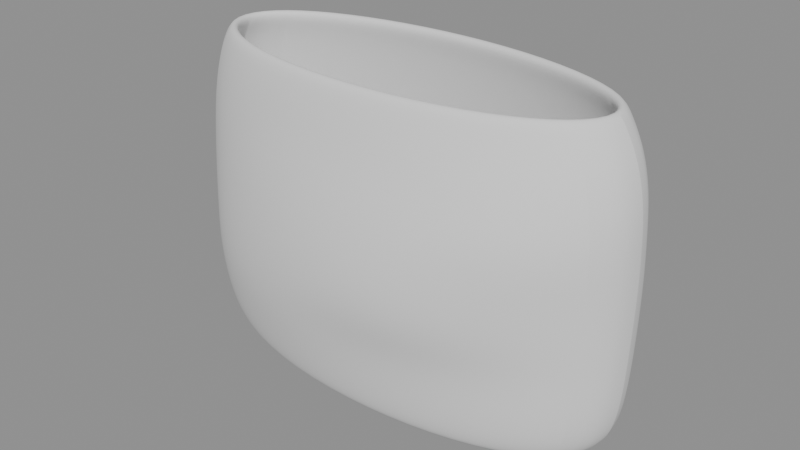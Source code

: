 # Source: transfer.blend  (saved by Blender 5.2.44; exported with 4.5.12 LTS)
import bpy
from mathutils import Matrix  # noqa: F401  (used for matrix-valued properties, if any)

bpy.ops.wm.read_factory_settings(use_empty=True)
scene = bpy.context.scene
scene.name = 'Scene'

# ---- meshes
me_oval_cuff_diagonal_relief_transfermesh = bpy.data.meshes.new('oval_cuff_diagonal_relief_transferMesh')
me_oval_cuff_diagonal_relief_transfermesh.from_pydata([(1.7, 0.0, -1.25), (1.532, 0.295, -1.25), (1.06, 0.5316, -1.25), (0.3783, 0.663, -1.25), (-0.3783, 0.663, -1.25), (-1.06, 0.5316, -1.25), (-1.532, 0.295, -1.25), (-1.7, 8.328e-17, -1.25), (-1.532, -0.295, -1.25), (-1.06, -0.5316, -1.25), (-0.3783, -0.663, -1.25), (0.3783, -0.663, -1.25), (1.06, -0.5316, -1.25), (1.532, -0.295, -1.25), (1.84, 0.0, -1.1), (1.658, 0.3211, -1.1), (1.147, 0.5786, -1.1), (0.4094, 0.7214, -1.1), (-0.4094, 0.7214, -1.1), (-1.147, 0.5786, -1.1), (-1.658, 0.3211, -1.1), (-1.84, 9.062e-17, -1.1), (-1.658, -0.3211, -1.1), (-1.147, -0.5786, -1.1), (-0.4094, -0.7214, -1.1), (0.4094, -0.7214, -1.1), (1.147, -0.5786, -1.1), (1.658, -0.3211, -1.1), (1.9, 0.0, -0.85), (1.712, 0.3341, -0.85), (1.185, 0.602, -0.85), (0.4228, 0.7507, -0.85), (-0.4228, 0.7507, -0.85), (-1.185, 0.602, -0.85), (-1.712, 0.3341, -0.85), (-1.9, 9.43e-17, -0.85), (-1.721, -0.3384, -0.85), (-1.203, -0.6255, -0.85), (-0.4339, -0.7994, -0.85), (0.425, -0.7604, -0.85), (1.185, -0.602, -0.85), (1.712, -0.3341, -0.85), (1.92, 0.0, -0.55), (1.73, 0.3384, -0.55), (1.197, 0.6098, -0.55), (0.4272, 0.7604, -0.55), (-0.4272, 0.7604, -0.55), (-1.197, 0.6098, -0.55), (-1.73, 0.3384, -0.55), (-1.92, 9.552e-17, -0.55), (-1.748, -0.3471, -0.55), (-1.241, -0.6646, -0.55), (-0.4562, -0.8872, -0.55), (0.4406, -0.8189, -0.55), (1.203, -0.6176, -0.55), (1.73, -0.3384, -0.55), (1.93, 0.0, -0.25), (1.739, 0.3428, -0.25), (1.203, 0.6176, -0.25), (0.4295, 0.7702, -0.25), (-0.4295, 0.7702, -0.25), (-1.203, 0.6176, -0.25), (-1.739, 0.3428, -0.25), (-1.93, 9.675e-17, -0.25), (-1.748, -0.3471, -0.25), (-1.241, -0.6646, -0.25), (-0.4628, -0.9164, -0.25), (0.474, -0.9652, -0.25), (1.247, -0.6724, -0.25), (1.748, -0.3471, -0.25), (1.94, 0.0, 0.1), (1.739, 0.3428, 0.1), (1.203, 0.6176, 0.1), (0.4295, 0.7702, 0.1), (-0.4295, 0.7702, 0.1), (-1.203, 0.6176, 0.1), (-1.739, 0.3428, 0.1), (-1.93, 9.675e-17, 0.1), (-1.739, -0.3428, 0.1), (-1.222, -0.6411, 0.1), (-0.4562, -0.8872, 0.1), (0.4784, -0.9847, 0.1), (1.278, -0.7115, 0.1), (1.766, -0.3558, 0.1), (1.93, 0.0, 0.45), (1.721, 0.3384, 0.45), (1.191, 0.6098, 0.45), (0.425, 0.7604, 0.45), (-0.425, 0.7604, 0.45), (-1.191, 0.6098, 0.45), (-1.721, 0.3384, 0.45), (-1.91, 9.552e-17, 0.45), (-1.721, -0.3384, 0.45), (-1.197, -0.6176, 0.45), (-0.4384, -0.8189, 0.45), (0.4584, -0.9067, 0.45), (1.303, -0.7506, 0.45), (1.793, -0.3731, 0.45), (1.91, 0.0, 0.75), (1.703, 0.3341, 0.75), (1.172, 0.5942, 0.75), (0.4183, 0.7409, 0.75), (-0.4183, 0.7409, 0.75), (-1.172, 0.5942, 0.75), (-1.694, 0.3298, 0.75), (-1.88, 9.307e-17, 0.75), (-1.694, -0.3298, 0.75), (-1.172, -0.5942, 0.75), (-0.4206, -0.7507, 0.75), (0.4295, -0.7897, 0.75), (1.241, -0.6802, 0.75), (1.757, -0.3601, 0.75), (1.84, 0.0, 1.0), (1.649, 0.3211, 1.0), (1.135, 0.5707, 1.0), (0.405, 0.7117, 1.0), (-0.405, 0.7117, 1.0), (-1.135, 0.5707, 1.0), (-1.64, 0.3167, 1.0), (-1.82, 8.94e-17, 1.0), (-1.64, -0.3167, 1.0), (-1.135, -0.5707, 1.0), (-0.405, -0.7117, 1.0), (0.4072, -0.7214, 1.0), (1.153, -0.5942, 1.0), (1.667, -0.3298, 1.0), (1.76, 0.0, 1.15), (1.586, 0.3037, 1.15), (1.097, 0.5473, 1.15), (0.3916, 0.6824, 1.15), (-0.3916, 0.6824, 1.15), (-1.097, 0.5473, 1.15), (-1.586, 0.3037, 1.15), (-1.76, 8.573e-17, 1.15), (-1.586, -0.3037, 1.15), (-1.097, -0.5473, 1.15), (-0.3916, -0.6824, 1.15), (0.3916, -0.6824, 1.15), (1.097, -0.5473, 1.15), (1.586, -0.3037, 1.15), (1.68, 0.0, 1.28), (1.514, 0.2864, 1.28), (1.047, 0.516, 1.28), (0.3738, 0.6435, 1.28), (-0.3738, 0.6435, 1.28), (-1.047, 0.516, 1.28), (-1.514, 0.2864, 1.28), (-1.68, 8.083e-17, 1.28), (-1.514, -0.2864, 1.28), (-1.047, -0.516, 1.28), (-0.3738, -0.6435, 1.28), (0.3738, -0.6435, 1.28), (1.047, -0.516, 1.28), (1.514, -0.2864, 1.28)], [], [(0, 1, 15, 14), (1, 2, 16, 15), (2, 3, 17, 16), (3, 4, 18, 17), (4, 5, 19, 18), (5, 6, 20, 19), (6, 7, 21, 20), (7, 8, 22, 21), (8, 9, 23, 22), (9, 10, 24, 23), (10, 11, 25, 24), (11, 12, 26, 25), (12, 13, 27, 26), (13, 0, 14, 27), (14, 15, 29, 28), (15, 16, 30, 29), (16, 17, 31, 30), (17, 18, 32, 31), (18, 19, 33, 32), (19, 20, 34, 33), (20, 21, 35, 34), (21, 22, 36, 35), (22, 23, 37, 36), (23, 24, 38, 37), (24, 25, 39, 38), (25, 26, 40, 39), (26, 27, 41, 40), (27, 14, 28, 41), (28, 29, 43, 42), (29, 30, 44, 43), (30, 31, 45, 44), (31, 32, 46, 45), (32, 33, 47, 46), (33, 34, 48, 47), (34, 35, 49, 48), (35, 36, 50, 49), (36, 37, 51, 50), (37, 38, 52, 51), (38, 39, 53, 52), (39, 40, 54, 53), (40, 41, 55, 54), (41, 28, 42, 55), (42, 43, 57, 56), (43, 44, 58, 57), (44, 45, 59, 58), (45, 46, 60, 59), (46, 47, 61, 60), (47, 48, 62, 61), (48, 49, 63, 62), (49, 50, 64, 63), (50, 51, 65, 64), (51, 52, 66, 65), (52, 53, 67, 66), (53, 54, 68, 67), (54, 55, 69, 68), (55, 42, 56, 69), (56, 57, 71, 70), (57, 58, 72, 71), (58, 59, 73, 72), (59, 60, 74, 73), (60, 61, 75, 74), (61, 62, 76, 75), (62, 63, 77, 76), (63, 64, 78, 77), (64, 65, 79, 78), (65, 66, 80, 79), (66, 67, 81, 80), (67, 68, 82, 81), (68, 69, 83, 82), (69, 56, 70, 83), (70, 71, 85, 84), (71, 72, 86, 85), (72, 73, 87, 86), (73, 74, 88, 87), (74, 75, 89, 88), (75, 76, 90, 89), (76, 77, 91, 90), (77, 78, 92, 91), (78, 79, 93, 92), (79, 80, 94, 93), (80, 81, 95, 94), (81, 82, 96, 95), (82, 83, 97, 96), (83, 70, 84, 97), (84, 85, 99, 98), (85, 86, 100, 99), (86, 87, 101, 100), (87, 88, 102, 101), (88, 89, 103, 102), (89, 90, 104, 103), (90, 91, 105, 104), (91, 92, 106, 105), (92, 93, 107, 106), (93, 94, 108, 107), (94, 95, 109, 108), (95, 96, 110, 109), (96, 97, 111, 110), (97, 84, 98, 111), (98, 99, 113, 112), (99, 100, 114, 113), (100, 101, 115, 114), (101, 102, 116, 115), (102, 103, 117, 116), (103, 104, 118, 117), (104, 105, 119, 118), (105, 106, 120, 119), (106, 107, 121, 120), (107, 108, 122, 121), (108, 109, 123, 122), (109, 110, 124, 123), (110, 111, 125, 124), (111, 98, 112, 125), (112, 113, 127, 126), (113, 114, 128, 127), (114, 115, 129, 128), (115, 116, 130, 129), (116, 117, 131, 130), (117, 118, 132, 131), (118, 119, 133, 132), (119, 120, 134, 133), (120, 121, 135, 134), (121, 122, 136, 135), (122, 123, 137, 136), (123, 124, 138, 137), (124, 125, 139, 138), (125, 112, 126, 139), (126, 127, 141, 140), (127, 128, 142, 141), (128, 129, 143, 142), (129, 130, 144, 143), (130, 131, 145, 144), (131, 132, 146, 145), (132, 133, 147, 146), (133, 134, 148, 147), (134, 135, 149, 148), (135, 136, 150, 149), (136, 137, 151, 150), (137, 138, 152, 151), (138, 139, 153, 152), (139, 126, 140, 153)])
me_oval_cuff_diagonal_relief_transfermesh.polygons.foreach_set('use_smooth', [True] * 140)
_k = set([(0, 14), (7, 21), (14, 28), (15, 29), (20, 34), (21, 35), (22, 36), (27, 41), (28, 42), (29, 43), (34, 48), (35, 49), (36, 50), (41, 55), (42, 56), (43, 57), (48, 62), (49, 63), (50, 64), (55, 69), (56, 70), (57, 71), (62, 76), (63, 77), (64, 78), (70, 84), (71, 85), (76, 90), (77, 91), (78, 92), (83, 97), (84, 98), (85, 99), (90, 104), (91, 105), (92, 106), (97, 111), (98, 112), (99, 113), (104, 118), (105, 119), (106, 120), (111, 125), (112, 126), (113, 127), (118, 132), (119, 133), (120, 134), (125, 139), (126, 140), (127, 141), (132, 146), (133, 147), (134, 148), (139, 153)])
me_oval_cuff_diagonal_relief_transfermesh.attributes.new('sharp_edge', 'BOOLEAN', 'EDGE').data.foreach_set('value', [ (min(e.vertices), max(e.vertices)) in _k for e in me_oval_cuff_diagonal_relief_transfermesh.edges])
_uv = me_oval_cuff_diagonal_relief_transfermesh.uv_layers.new(name='RadialSurfaceUV')
_uv.uv.foreach_set('vector', [0.0, 0.0, 0.07143, 0.0, 0.07143, 0.1, 0.0, 0.1, 0.07143, 0.0, 0.1429, 0.0, 0.1429, 0.1, 0.07143, 0.1, 0.1429, 0.0, 0.2143, 0.0, 0.2143, 0.1, 0.1429, 0.1, 0.2143, 0.0, 0.2857, 0.0, 0.2857, 0.1, 0.2143, 0.1, 0.2857, 0.0, 0.3571, 0.0, 0.3571, 0.1, 0.2857, 0.1, 0.3571, 0.0, 0.4286, 0.0, 0.4286, 0.1, 0.3571, 0.1, 0.4286, 0.0, 0.5, 0.0, 0.5, 0.1, 0.4286, 0.1, 0.5, 0.0, 0.5714, 0.0, 0.5714, 0.1, 0.5, 0.1, 0.5714, 0.0, 0.6429, 0.0, 0.6429, 0.1, 0.5714, 0.1, 0.6429, 0.0, 0.7143, 0.0, 0.7143, 0.1, 0.6429, 0.1, 0.7143, 0.0, 0.7857, 0.0, 0.7857, 0.1, 0.7143, 0.1, 0.7857, 0.0, 0.8571, 0.0, 0.8571, 0.1, 0.7857, 0.1, 0.8571, 0.0, 0.9286, 0.0, 0.9286, 0.1, 0.8571, 0.1, 0.9286, 0.0, 0.0, 0.0, 0.0, 0.1, 0.9286, 0.1, 0.0, 0.1, 0.07143, 0.1, 0.07143, 0.2, 0.0, 0.2, 0.07143, 0.1, 0.1429, 0.1, 0.1429, 0.2, 0.07143, 0.2, 0.1429, 0.1, 0.2143, 0.1, 0.2143, 0.2, 0.1429, 0.2, 0.2143, 0.1, 0.2857, 0.1, 0.2857, 0.2, 0.2143, 0.2, 0.2857, 0.1, 0.3571, 0.1, 0.3571, 0.2, 0.2857, 0.2, 0.3571, 0.1, 0.4286, 0.1, 0.4286, 0.2, 0.3571, 0.2, 0.4286, 0.1, 0.5, 0.1, 0.5, 0.2, 0.4286, 0.2, 0.5, 0.1, 0.5714, 0.1, 0.5714, 0.2, 0.5, 0.2, 0.5714, 0.1, 0.6429, 0.1, 0.6429, 0.2, 0.5714, 0.2, 0.6429, 0.1, 0.7143, 0.1, 0.7143, 0.2, 0.6429, 0.2, 0.7143, 0.1, 0.7857, 0.1, 0.7857, 0.2, 0.7143, 0.2, 0.7857, 0.1, 0.8571, 0.1, 0.8571, 0.2, 0.7857, 0.2, 0.8571, 0.1, 0.9286, 0.1, 0.9286, 0.2, 0.8571, 0.2, 0.9286, 0.1, 0.0, 0.1, 0.0, 0.2, 0.9286, 0.2, 0.0, 0.2, 0.07143, 0.2, 0.07143, 0.3, 0.0, 0.3, 0.07143, 0.2, 0.1429, 0.2, 0.1429, 0.3, 0.07143, 0.3, 0.1429, 0.2, 0.2143, 0.2, 0.2143, 0.3, 0.1429, 0.3, 0.2143, 0.2, 0.2857, 0.2, 0.2857, 0.3, 0.2143, 0.3, 0.2857, 0.2, 0.3571, 0.2, 0.3571, 0.3, 0.2857, 0.3, 0.3571, 0.2, 0.4286, 0.2, 0.4286, 0.3, 0.3571, 0.3, 0.4286, 0.2, 0.5, 0.2, 0.5, 0.3, 0.4286, 0.3, 0.5, 0.2, 0.5714, 0.2, 0.5714, 0.3, 0.5, 0.3, 0.5714, 0.2, 0.6429, 0.2, 0.6429, 0.3, 0.5714, 0.3, 0.6429, 0.2, 0.7143, 0.2, 0.7143, 0.3, 0.6429, 0.3, 0.7143, 0.2, 0.7857, 0.2, 0.7857, 0.3, 0.7143, 0.3, 0.7857, 0.2, 0.8571, 0.2, 0.8571, 0.3, 0.7857, 0.3, 0.8571, 0.2, 0.9286, 0.2, 0.9286, 0.3, 0.8571, 0.3, 0.9286, 0.2, 0.0, 0.2, 0.0, 0.3, 0.9286, 0.3, 0.0, 0.3, 0.07143, 0.3, 0.07143, 0.4, 0.0, 0.4, 0.07143, 0.3, 0.1429, 0.3, 0.1429, 0.4, 0.07143, 0.4, 0.1429, 0.3, 0.2143, 0.3, 0.2143, 0.4, 0.1429, 0.4, 0.2143, 0.3, 0.2857, 0.3, 0.2857, 0.4, 0.2143, 0.4, 0.2857, 0.3, 0.3571, 0.3, 0.3571, 0.4, 0.2857, 0.4, 0.3571, 0.3, 0.4286, 0.3, 0.4286, 0.4, 0.3571, 0.4, 0.4286, 0.3, 0.5, 0.3, 0.5, 0.4, 0.4286, 0.4, 0.5, 0.3, 0.5714, 0.3, 0.5714, 0.4, 0.5, 0.4, 0.5714, 0.3, 0.6429, 0.3, 0.6429, 0.4, 0.5714, 0.4, 0.6429, 0.3, 0.7143, 0.3, 0.7143, 0.4, 0.6429, 0.4, 0.7143, 0.3, 0.7857, 0.3, 0.7857, 0.4, 0.7143, 0.4, 0.7857, 0.3, 0.8571, 0.3, 0.8571, 0.4, 0.7857, 0.4, 0.8571, 0.3, 0.9286, 0.3, 0.9286, 0.4, 0.8571, 0.4, 0.9286, 0.3, 0.0, 0.3, 0.0, 0.4, 0.9286, 0.4, 0.0, 0.4, 0.07143, 0.4, 0.07143, 0.5, 0.0, 0.5, 0.07143, 0.4, 0.1429, 0.4, 0.1429, 0.5, 0.07143, 0.5, 0.1429, 0.4, 0.2143, 0.4, 0.2143, 0.5, 0.1429, 0.5, 0.2143, 0.4, 0.2857, 0.4, 0.2857, 0.5, 0.2143, 0.5, 0.2857, 0.4, 0.3571, 0.4, 0.3571, 0.5, 0.2857, 0.5, 0.3571, 0.4, 0.4286, 0.4, 0.4286, 0.5, 0.3571, 0.5, 0.4286, 0.4, 0.5, 0.4, 0.5, 0.5, 0.4286, 0.5, 0.5, 0.4, 0.5714, 0.4, 0.5714, 0.5, 0.5, 0.5, 0.5714, 0.4, 0.6429, 0.4, 0.6429, 0.5, 0.5714, 0.5, 0.6429, 0.4, 0.7143, 0.4, 0.7143, 0.5, 0.6429, 0.5, 0.7143, 0.4, 0.7857, 0.4, 0.7857, 0.5, 0.7143, 0.5, 0.7857, 0.4, 0.8571, 0.4, 0.8571, 0.5, 0.7857, 0.5, 0.8571, 0.4, 0.9286, 0.4, 0.9286, 0.5, 0.8571, 0.5, 0.9286, 0.4, 0.0, 0.4, 0.0, 0.5, 0.9286, 0.5, 0.0, 0.5, 0.07143, 0.5, 0.07143, 0.6, 0.0, 0.6, 0.07143, 0.5, 0.1429, 0.5, 0.1429, 0.6, 0.07143, 0.6, 0.1429, 0.5, 0.2143, 0.5, 0.2143, 0.6, 0.1429, 0.6, 0.2143, 0.5, 0.2857, 0.5, 0.2857, 0.6, 0.2143, 0.6, 0.2857, 0.5, 0.3571, 0.5, 0.3571, 0.6, 0.2857, 0.6, 0.3571, 0.5, 0.4286, 0.5, 0.4286, 0.6, 0.3571, 0.6, 0.4286, 0.5, 0.5, 0.5, 0.5, 0.6, 0.4286, 0.6, 0.5, 0.5, 0.5714, 0.5, 0.5714, 0.6, 0.5, 0.6, 0.5714, 0.5, 0.6429, 0.5, 0.6429, 0.6, 0.5714, 0.6, 0.6429, 0.5, 0.7143, 0.5, 0.7143, 0.6, 0.6429, 0.6, 0.7143, 0.5, 0.7857, 0.5, 0.7857, 0.6, 0.7143, 0.6, 0.7857, 0.5, 0.8571, 0.5, 0.8571, 0.6, 0.7857, 0.6, 0.8571, 0.5, 0.9286, 0.5, 0.9286, 0.6, 0.8571, 0.6, 0.9286, 0.5, 0.0, 0.5, 0.0, 0.6, 0.9286, 0.6, 0.0, 0.6, 0.07143, 0.6, 0.07143, 0.7, 0.0, 0.7, 0.07143, 0.6, 0.1429, 0.6, 0.1429, 0.7, 0.07143, 0.7, 0.1429, 0.6, 0.2143, 0.6, 0.2143, 0.7, 0.1429, 0.7, 0.2143, 0.6, 0.2857, 0.6, 0.2857, 0.7, 0.2143, 0.7, 0.2857, 0.6, 0.3571, 0.6, 0.3571, 0.7, 0.2857, 0.7, 0.3571, 0.6, 0.4286, 0.6, 0.4286, 0.7, 0.3571, 0.7, 0.4286, 0.6, 0.5, 0.6, 0.5, 0.7, 0.4286, 0.7, 0.5, 0.6, 0.5714, 0.6, 0.5714, 0.7, 0.5, 0.7, 0.5714, 0.6, 0.6429, 0.6, 0.6429, 0.7, 0.5714, 0.7, 0.6429, 0.6, 0.7143, 0.6, 0.7143, 0.7, 0.6429, 0.7, 0.7143, 0.6, 0.7857, 0.6, 0.7857, 0.7, 0.7143, 0.7, 0.7857, 0.6, 0.8571, 0.6, 0.8571, 0.7, 0.7857, 0.7, 0.8571, 0.6, 0.9286, 0.6, 0.9286, 0.7, 0.8571, 0.7, 0.9286, 0.6, 0.0, 0.6, 0.0, 0.7, 0.9286, 0.7, 0.0, 0.7, 0.07143, 0.7, 0.07143, 0.8, 0.0, 0.8, 0.07143, 0.7, 0.1429, 0.7, 0.1429, 0.8, 0.07143, 0.8, 0.1429, 0.7, 0.2143, 0.7, 0.2143, 0.8, 0.1429, 0.8, 0.2143, 0.7, 0.2857, 0.7, 0.2857, 0.8, 0.2143, 0.8, 0.2857, 0.7, 0.3571, 0.7, 0.3571, 0.8, 0.2857, 0.8, 0.3571, 0.7, 0.4286, 0.7, 0.4286, 0.8, 0.3571, 0.8, 0.4286, 0.7, 0.5, 0.7, 0.5, 0.8, 0.4286, 0.8, 0.5, 0.7, 0.5714, 0.7, 0.5714, 0.8, 0.5, 0.8, 0.5714, 0.7, 0.6429, 0.7, 0.6429, 0.8, 0.5714, 0.8, 0.6429, 0.7, 0.7143, 0.7, 0.7143, 0.8, 0.6429, 0.8, 0.7143, 0.7, 0.7857, 0.7, 0.7857, 0.8, 0.7143, 0.8, 0.7857, 0.7, 0.8571, 0.7, 0.8571, 0.8, 0.7857, 0.8, 0.8571, 0.7, 0.9286, 0.7, 0.9286, 0.8, 0.8571, 0.8, 0.9286, 0.7, 0.0, 0.7, 0.0, 0.8, 0.9286, 0.8, 0.0, 0.8, 0.07143, 0.8, 0.07143, 0.9, 0.0, 0.9, 0.07143, 0.8, 0.1429, 0.8, 0.1429, 0.9, 0.07143, 0.9, 0.1429, 0.8, 0.2143, 0.8, 0.2143, 0.9, 0.1429, 0.9, 0.2143, 0.8, 0.2857, 0.8, 0.2857, 0.9, 0.2143, 0.9, 0.2857, 0.8, 0.3571, 0.8, 0.3571, 0.9, 0.2857, 0.9, 0.3571, 0.8, 0.4286, 0.8, 0.4286, 0.9, 0.3571, 0.9, 0.4286, 0.8, 0.5, 0.8, 0.5, 0.9, 0.4286, 0.9, 0.5, 0.8, 0.5714, 0.8, 0.5714, 0.9, 0.5, 0.9, 0.5714, 0.8, 0.6429, 0.8, 0.6429, 0.9, 0.5714, 0.9, 0.6429, 0.8, 0.7143, 0.8, 0.7143, 0.9, 0.6429, 0.9, 0.7143, 0.8, 0.7857, 0.8, 0.7857, 0.9, 0.7143, 0.9, 0.7857, 0.8, 0.8571, 0.8, 0.8571, 0.9, 0.7857, 0.9, 0.8571, 0.8, 0.9286, 0.8, 0.9286, 0.9, 0.8571, 0.9, 0.9286, 0.8, 0.0, 0.8, 0.0, 0.9, 0.9286, 0.9, 0.0, 0.9, 0.07143, 0.9, 0.07143, 1.0, 0.0, 1.0, 0.07143, 0.9, 0.1429, 0.9, 0.1429, 1.0, 0.07143, 1.0, 0.1429, 0.9, 0.2143, 0.9, 0.2143, 1.0, 0.1429, 1.0, 0.2143, 0.9, 0.2857, 0.9, 0.2857, 1.0, 0.2143, 1.0, 0.2857, 0.9, 0.3571, 0.9, 0.3571, 1.0, 0.2857, 1.0, 0.3571, 0.9, 0.4286, 0.9, 0.4286, 1.0, 0.3571, 1.0, 0.4286, 0.9, 0.5, 0.9, 0.5, 1.0, 0.4286, 1.0, 0.5, 0.9, 0.5714, 0.9, 0.5714, 1.0, 0.5, 1.0, 0.5714, 0.9, 0.6429, 0.9, 0.6429, 1.0, 0.5714, 1.0, 0.6429, 0.9, 0.7143, 0.9, 0.7143, 1.0, 0.6429, 1.0, 0.7143, 0.9, 0.7857, 0.9, 0.7857, 1.0, 0.7143, 1.0, 0.7857, 0.9, 0.8571, 0.9, 0.8571, 1.0, 0.7857, 1.0, 0.8571, 0.9, 0.9286, 0.9, 0.9286, 1.0, 0.8571, 1.0, 0.9286, 0.9, 0.0, 0.9, 0.0, 1.0, 0.9286, 1.0])
me_oval_cuff_diagonal_relief_transfermesh.update()

# ---- objects
ob_oval_cuff_diagonal_relief_transfer = bpy.data.objects.new('oval_cuff_diagonal_relief_transfer', me_oval_cuff_diagonal_relief_transfermesh)

# ---- transforms, parenting, visibility, modifiers, constraints
ob_oval_cuff_diagonal_relief_transfer.location = (0.0, 0.0, 0.0)
_m = ob_oval_cuff_diagonal_relief_transfer.modifiers.new('Transfer_Solidify', 'SOLIDIFY')
_m.thickness = 0.09
_m.offset = 0.0
_m = ob_oval_cuff_diagonal_relief_transfer.modifiers.new('Transfer_SubD', 'SUBSURF')
_m.levels = 2

# ---- collection membership
scene.collection.objects.link(ob_oval_cuff_diagonal_relief_transfer)

# ---- scene / render settings (as saved in the file)
scene.frame_start = 1; scene.frame_end = 250; scene.frame_set(1)
scene.render.engine = 'BLENDER_EEVEE_NEXT'
scene.render.bake_bias = 0.0
scene.render.bake_samples = 0
scene.render.compositor_device = 'GPU'
scene.eevee.use_volume_custom_range = False
scene.eevee.fast_gi_thickness_near = 0.1
scene.eevee.fast_gi_thickness_far = 0.0
scene.eevee.ray_tracing_options.screen_trace_thickness = 0.1
bpy.context.view_layer.update()

# ---- added for rendering (the .blend has no active camera and no usable light): camera, sun + grey world if the file has none
cam_auto = bpy.data.cameras.new('AutoCamera')
cam_auto.lens = 50.0
cam_auto.sensor_width = 36.0
cam_auto.clip_end = 1000.0
ob_auto_camera = bpy.data.objects.new('AutoCamera', cam_auto)
scene.collection.objects.link(ob_auto_camera)
ob_auto_camera.location = (4.70114, -5.74259, 3.76845)
ob_auto_camera.rotation_euler = (1.09748, -7.21219e-08, 0.694738)
scene.camera = ob_auto_camera
light_auto_sun = bpy.data.lights.new('AutoSun', 'SUN')
light_auto_sun.energy = 3.0
light_auto_sun.angle = 0.0523599
ob_auto_sun = bpy.data.objects.new('AutoSun', light_auto_sun)
scene.collection.objects.link(ob_auto_sun)
ob_auto_sun.rotation_euler = (0.872665, 0.174533, 0.523599)
if scene.world is None:
    world_auto = bpy.data.worlds.new('AutoWorld')
    world_auto.color = (0.3, 0.3, 0.3)
    scene.world = world_auto
bpy.context.view_layer.update()

